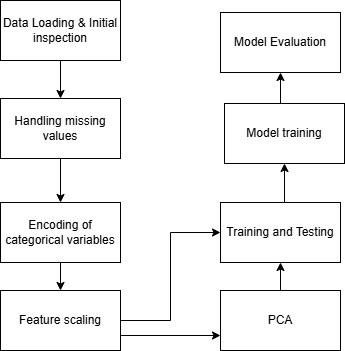

The diagram above was exported from draw.io. Its source (the exported page's mxGraphModel, read from the mxfile embedded in the PNG):
<mxGraphModel dx="778" dy="468" grid="0" gridSize="10" guides="1" tooltips="1" connect="1" arrows="1" fold="1" page="1" pageScale="1" pageWidth="850" pageHeight="1100" math="0" shadow="0">
  <root>
    <mxCell id="0" />
    <mxCell id="1" parent="0" />
    <mxCell id="2x9lB8F2LEuJT5H8hwXV-9" edge="1" parent="1" source="2x9lB8F2LEuJT5H8hwXV-1" style="edgeStyle=orthogonalEdgeStyle;rounded=0;orthogonalLoop=1;jettySize=auto;html=1;exitX=0.5;exitY=1;exitDx=0;exitDy=0;entryX=0.5;entryY=0;entryDx=0;entryDy=0;" target="2x9lB8F2LEuJT5H8hwXV-2">
      <mxGeometry relative="1" as="geometry" />
    </mxCell>
    <mxCell id="2x9lB8F2LEuJT5H8hwXV-1" parent="1" style="rounded=0;whiteSpace=wrap;html=1;" value="Data Loading &amp;amp; Initial inspection" vertex="1">
      <mxGeometry height="60" width="120" x="210" y="48" as="geometry" />
    </mxCell>
    <mxCell id="2x9lB8F2LEuJT5H8hwXV-10" edge="1" parent="1" source="2x9lB8F2LEuJT5H8hwXV-2" style="edgeStyle=orthogonalEdgeStyle;rounded=0;orthogonalLoop=1;jettySize=auto;html=1;exitX=0.5;exitY=1;exitDx=0;exitDy=0;entryX=0.5;entryY=0;entryDx=0;entryDy=0;" target="2x9lB8F2LEuJT5H8hwXV-3">
      <mxGeometry relative="1" as="geometry" />
    </mxCell>
    <mxCell id="2x9lB8F2LEuJT5H8hwXV-2" parent="1" style="rounded=0;whiteSpace=wrap;html=1;" value="Handling missing values" vertex="1">
      <mxGeometry height="60" width="120" x="210" y="146" as="geometry" />
    </mxCell>
    <mxCell id="2x9lB8F2LEuJT5H8hwXV-11" edge="1" parent="1" source="2x9lB8F2LEuJT5H8hwXV-3" style="edgeStyle=orthogonalEdgeStyle;rounded=0;orthogonalLoop=1;jettySize=auto;html=1;exitX=0.5;exitY=1;exitDx=0;exitDy=0;entryX=0.5;entryY=0;entryDx=0;entryDy=0;" target="2x9lB8F2LEuJT5H8hwXV-4">
      <mxGeometry relative="1" as="geometry" />
    </mxCell>
    <mxCell id="2x9lB8F2LEuJT5H8hwXV-3" parent="1" style="rounded=0;whiteSpace=wrap;html=1;" value="Encoding of categorical variables" vertex="1">
      <mxGeometry height="60" width="120" x="210" y="250" as="geometry" />
    </mxCell>
    <mxCell id="2x9lB8F2LEuJT5H8hwXV-12" edge="1" parent="1" source="2x9lB8F2LEuJT5H8hwXV-4" style="edgeStyle=orthogonalEdgeStyle;rounded=0;orthogonalLoop=1;jettySize=auto;html=1;exitX=1;exitY=0.5;exitDx=0;exitDy=0;entryX=0;entryY=0.5;entryDx=0;entryDy=0;" target="2x9lB8F2LEuJT5H8hwXV-6">
      <mxGeometry relative="1" as="geometry" />
    </mxCell>
    <mxCell id="2x9lB8F2LEuJT5H8hwXV-15" edge="1" parent="1" source="2x9lB8F2LEuJT5H8hwXV-4" style="edgeStyle=orthogonalEdgeStyle;rounded=0;orthogonalLoop=1;jettySize=auto;html=1;exitX=1;exitY=0.75;exitDx=0;exitDy=0;entryX=0;entryY=0.75;entryDx=0;entryDy=0;" target="2x9lB8F2LEuJT5H8hwXV-5">
      <mxGeometry relative="1" as="geometry" />
    </mxCell>
    <mxCell id="2x9lB8F2LEuJT5H8hwXV-4" parent="1" style="rounded=0;whiteSpace=wrap;html=1;" value="Feature scaling" vertex="1">
      <mxGeometry height="60" width="120" x="210" y="338" as="geometry" />
    </mxCell>
    <mxCell id="2x9lB8F2LEuJT5H8hwXV-16" edge="1" parent="1" source="2x9lB8F2LEuJT5H8hwXV-5" style="edgeStyle=orthogonalEdgeStyle;rounded=0;orthogonalLoop=1;jettySize=auto;html=1;exitX=0.5;exitY=0;exitDx=0;exitDy=0;entryX=0.5;entryY=1;entryDx=0;entryDy=0;" target="2x9lB8F2LEuJT5H8hwXV-6">
      <mxGeometry relative="1" as="geometry" />
    </mxCell>
    <mxCell id="2x9lB8F2LEuJT5H8hwXV-5" parent="1" style="rounded=0;whiteSpace=wrap;html=1;" value="PCA" vertex="1">
      <mxGeometry height="60" width="120" x="430" y="338" as="geometry" />
    </mxCell>
    <mxCell id="2x9lB8F2LEuJT5H8hwXV-13" edge="1" parent="1" source="2x9lB8F2LEuJT5H8hwXV-6" style="edgeStyle=orthogonalEdgeStyle;rounded=0;orthogonalLoop=1;jettySize=auto;html=1;exitX=0.5;exitY=0;exitDx=0;exitDy=0;entryX=0.5;entryY=1;entryDx=0;entryDy=0;" target="2x9lB8F2LEuJT5H8hwXV-7">
      <mxGeometry relative="1" as="geometry" />
    </mxCell>
    <mxCell id="2x9lB8F2LEuJT5H8hwXV-6" parent="1" style="rounded=0;whiteSpace=wrap;html=1;" value="Training and Testing" vertex="1">
      <mxGeometry height="60" width="120" x="430" y="250" as="geometry" />
    </mxCell>
    <mxCell id="2x9lB8F2LEuJT5H8hwXV-14" edge="1" parent="1" source="2x9lB8F2LEuJT5H8hwXV-7" style="edgeStyle=orthogonalEdgeStyle;rounded=0;orthogonalLoop=1;jettySize=auto;html=1;exitX=0.5;exitY=0;exitDx=0;exitDy=0;entryX=0.5;entryY=1;entryDx=0;entryDy=0;" target="2x9lB8F2LEuJT5H8hwXV-8">
      <mxGeometry relative="1" as="geometry" />
    </mxCell>
    <mxCell id="2x9lB8F2LEuJT5H8hwXV-7" parent="1" style="rounded=0;whiteSpace=wrap;html=1;" value="Model training" vertex="1">
      <mxGeometry height="60" width="120" x="434" y="151" as="geometry" />
    </mxCell>
    <mxCell id="2x9lB8F2LEuJT5H8hwXV-8" parent="1" style="rounded=0;whiteSpace=wrap;html=1;" value="Model Evaluation" vertex="1">
      <mxGeometry height="60" width="120" x="430" y="60" as="geometry" />
    </mxCell>
  </root>
</mxGraphModel>